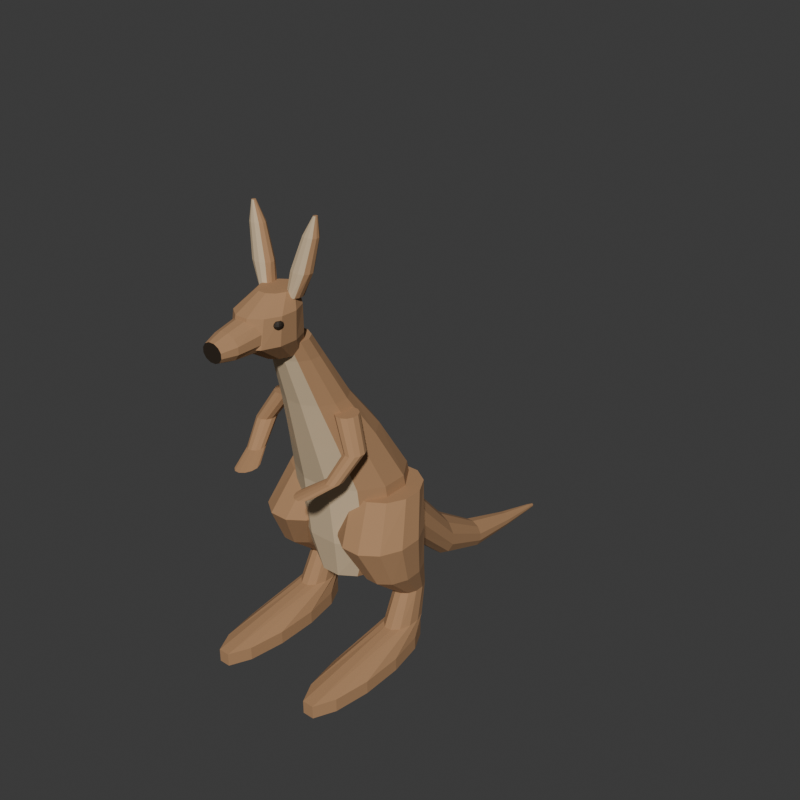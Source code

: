 # Source: source.blend  (saved by Blender 4.3.34; exported with 4.5.12 LTS)
import bpy
from mathutils import Matrix  # noqa: F401  (used for matrix-valued properties, if any)

bpy.ops.wm.read_factory_settings(use_empty=True)
scene = bpy.context.scene
scene.name = 'Scene'

# ---- collections
col_collection = bpy.data.collections.new('Collection'); scene.collection.children.link(col_collection)

# ---- materials (node trees are filled in below, after node groups)
mat_body_mutedrustbrown = bpy.data.materials.new('Body_MutedRustBrown')
mat_body_mutedrustbrown.diffuse_color = (0.42, 0.235, 0.115, 1.0)
mat_bellyinnerears_warmsand = bpy.data.materials.new('BellyInnerEars_WarmSand')
mat_bellyinnerears_warmsand.diffuse_color = (0.64, 0.49, 0.31, 1.0)
mat_eyesnose_deepbrown = bpy.data.materials.new('EyesNose_DeepBrown')
mat_eyesnose_deepbrown.diffuse_color = (0.026, 0.017, 0.009, 1.0)

# ---- material node trees
mat_body_mutedrustbrown.use_nodes = True; mat_body_mutedrustbrown.node_tree.nodes.clear()
_N = mat_body_mutedrustbrown.node_tree.nodes; _L = mat_body_mutedrustbrown.node_tree.links
n0 = _N.new('ShaderNodeBsdfPrincipled'); n0.name = 'Principled BSDF'; n0.location = (10, 300)
n0.inputs[0].default_value = (0.42, 0.235, 0.115, 1.0)
n0.inputs[2].default_value = 0.89
n1 = _N.new('ShaderNodeOutputMaterial'); n1.name = 'Material Output'; n1.location = (300, 300)
_L.new(n0.outputs[0], n1.inputs[0])
n1.is_active_output = True
mat_bellyinnerears_warmsand.use_nodes = True; mat_bellyinnerears_warmsand.node_tree.nodes.clear()
_N = mat_bellyinnerears_warmsand.node_tree.nodes; _L = mat_bellyinnerears_warmsand.node_tree.links
n0 = _N.new('ShaderNodeBsdfPrincipled'); n0.name = 'Principled BSDF'; n0.location = (10, 300)
n0.inputs[0].default_value = (0.64, 0.49, 0.31, 1.0)
n0.inputs[2].default_value = 0.91
n1 = _N.new('ShaderNodeOutputMaterial'); n1.name = 'Material Output'; n1.location = (300, 300)
_L.new(n0.outputs[0], n1.inputs[0])
n1.is_active_output = True
mat_eyesnose_deepbrown.use_nodes = True; mat_eyesnose_deepbrown.node_tree.nodes.clear()
_N = mat_eyesnose_deepbrown.node_tree.nodes; _L = mat_eyesnose_deepbrown.node_tree.links
n0 = _N.new('ShaderNodeBsdfPrincipled'); n0.name = 'Principled BSDF'; n0.location = (10, 300)
n0.inputs[0].default_value = (0.026, 0.017, 0.009, 1.0)
n0.inputs[2].default_value = 0.66
n1 = _N.new('ShaderNodeOutputMaterial'); n1.name = 'Material Output'; n1.location = (300, 300)
_L.new(n0.outputs[0], n1.inputs[0])
n1.is_active_output = True

# ---- world
world_world = bpy.data.worlds.new('World'); scene.world = world_world
world_world.use_nodes = True; world_world.node_tree.nodes.clear()
_N = world_world.node_tree.nodes; _L = world_world.node_tree.links
n0 = _N.new('ShaderNodeOutputWorld'); n0.name = 'World Output'; n0.location = (300, 300)
n1 = _N.new('ShaderNodeBackground'); n1.name = 'Background'; n1.location = (10, 300)
n1.inputs[0].default_value = (0.05088, 0.05088, 0.05088, 1.0)
_L.new(n1.outputs[0], n0.inputs[0])
n0.is_active_output = True
world_world.color = (0.05088, 0.05088, 0.05088)
world_world.sun_shadow_jitter_overblur = 0.0

# ---- meshes
me_wholeascendingtorsoandlongneckmesh = bpy.data.meshes.new('WholeAscendingTorsoAndLongNeckMesh')
me_wholeascendingtorsoandlongneckmesh.from_pydata([(0.15, -0.2394, 0.36), (0.1098, -0.1606, 0.36), (0.04019, -0.115, 0.36), (-0.04019, -0.115, 0.36), (-0.1098, -0.1606, 0.36), (-0.15, -0.2394, 0.36), (-0.15, -0.3306, 0.36), (-0.1098, -0.4094, 0.36), (-0.04019, -0.455, 0.36), (0.04019, -0.455, 0.36), (0.1098, -0.4094, 0.36), (0.15, -0.3306, 0.36), (0.24, -0.2034, 0.55), (0.1757, -0.09663, 0.55), (0.06431, -0.035, 0.55), (-0.06431, -0.035, 0.55), (-0.1757, -0.09663, 0.55), (-0.24, -0.2034, 0.55), (-0.24, -0.3266, 0.55), (-0.1757, -0.4334, 0.55), (-0.06431, -0.495, 0.55), (0.06431, -0.495, 0.55), (0.1757, -0.4334, 0.55), (0.24, -0.3266, 0.55), (0.235, -0.2587, 0.83), (0.172, -0.1613, 0.83), (0.06297, -0.105, 0.83), (-0.06297, -0.105, 0.83), (-0.172, -0.1613, 0.83), (-0.235, -0.2587, 0.83), (-0.235, -0.3713, 0.83), (-0.172, -0.4687, 0.83), (-0.06297, -0.525, 0.83), (0.06297, -0.525, 0.83), (0.172, -0.4687, 0.83), (0.235, -0.3713, 0.83), (0.18, -0.3644, 1.05), (0.1318, -0.2856, 1.05), (0.04823, -0.24, 1.05), (-0.04823, -0.24, 1.05), (-0.1318, -0.2856, 1.05), (-0.18, -0.3644, 1.05), (-0.18, -0.4556, 1.05), (-0.1318, -0.5344, 1.05), (-0.04823, -0.58, 1.05), (0.04823, -0.58, 1.05), (0.1318, -0.5344, 1.05), (0.18, -0.4556, 1.05), (0.135, -0.4728, 1.23), (0.09883, -0.4172, 1.23), (0.03617, -0.385, 1.23), (-0.03617, -0.385, 1.23), (-0.09883, -0.4172, 1.23), (-0.135, -0.4728, 1.23), (-0.135, -0.5372, 1.23), (-0.09883, -0.5928, 1.23), (-0.03617, -0.625, 1.23), (0.03617, -0.625, 1.23), (0.09883, -0.5928, 1.23), (0.135, -0.5372, 1.23), (0.095, -0.5709, 1.43), (0.06954, -0.5291, 1.43), (0.02546, -0.505, 1.43), (-0.02546, -0.505, 1.43), (-0.06954, -0.5291, 1.43), (-0.095, -0.5709, 1.43), (-0.095, -0.6191, 1.43), (-0.06954, -0.6609, 1.43), (-0.02546, -0.685, 1.43), (0.02546, -0.685, 1.43), (0.06954, -0.6609, 1.43), (0.095, -0.6191, 1.43), (0.085, -0.6136, 1.51), (0.06222, -0.5764, 1.51), (0.02278, -0.555, 1.51), (-0.02278, -0.555, 1.51), (-0.06222, -0.5764, 1.51), (-0.085, -0.6136, 1.51), (-0.085, -0.6564, 1.51), (-0.06222, -0.6936, 1.51), (-0.02278, -0.715, 1.51), (0.02278, -0.715, 1.51), (0.06222, -0.6936, 1.51), (0.085, -0.6564, 1.51), (-1.966e-17, -0.285, 0.36), (-9.252e-18, -0.635, 1.51)], [], [(0, 1, 13), (0, 13, 12), (1, 2, 14), (1, 14, 13), (2, 3, 15), (2, 15, 14), (3, 4, 16), (3, 16, 15), (4, 5, 17), (4, 17, 16), (5, 6, 18), (5, 18, 17), (6, 7, 19), (6, 19, 18), (7, 8, 20), (7, 20, 19), (8, 9, 21), (8, 21, 20), (9, 10, 22), (9, 22, 21), (10, 11, 23), (10, 23, 22), (11, 0, 12), (11, 12, 23), (12, 13, 25), (12, 25, 24), (13, 14, 26), (13, 26, 25), (14, 15, 27), (14, 27, 26), (15, 16, 28), (15, 28, 27), (16, 17, 29), (16, 29, 28), (17, 18, 30), (17, 30, 29), (18, 19, 31), (18, 31, 30), (19, 20, 32), (19, 32, 31), (20, 21, 33), (20, 33, 32), (21, 22, 34), (21, 34, 33), (22, 23, 35), (22, 35, 34), (23, 12, 24), (23, 24, 35), (24, 25, 37), (24, 37, 36), (25, 26, 38), (25, 38, 37), (26, 27, 39), (26, 39, 38), (27, 28, 40), (27, 40, 39), (28, 29, 41), (28, 41, 40), (29, 30, 42), (29, 42, 41), (30, 31, 43), (30, 43, 42), (31, 32, 44), (31, 44, 43), (32, 33, 45), (32, 45, 44), (33, 34, 46), (33, 46, 45), (34, 35, 47), (34, 47, 46), (35, 24, 36), (35, 36, 47), (36, 37, 49), (36, 49, 48), (37, 38, 50), (37, 50, 49), (38, 39, 51), (38, 51, 50), (39, 40, 52), (39, 52, 51), (40, 41, 53), (40, 53, 52), (41, 42, 54), (41, 54, 53), (42, 43, 55), (42, 55, 54), (43, 44, 56), (43, 56, 55), (44, 45, 57), (44, 57, 56), (45, 46, 58), (45, 58, 57), (46, 47, 59), (46, 59, 58), (47, 36, 48), (47, 48, 59), (48, 49, 61), (48, 61, 60), (49, 50, 62), (49, 62, 61), (50, 51, 63), (50, 63, 62), (51, 52, 64), (51, 64, 63), (52, 53, 65), (52, 65, 64), (53, 54, 66), (53, 66, 65), (54, 55, 67), (54, 67, 66), (55, 56, 68), (55, 68, 67), (56, 57, 69), (56, 69, 68), (57, 58, 70), (57, 70, 69), (58, 59, 71), (58, 71, 70), (59, 48, 60), (59, 60, 71), (60, 61, 73), (60, 73, 72), (61, 62, 74), (61, 74, 73), (62, 63, 75), (62, 75, 74), (63, 64, 76), (63, 76, 75), (64, 65, 77), (64, 77, 76), (65, 66, 78), (65, 78, 77), (66, 67, 79), (66, 79, 78), (67, 68, 80), (67, 80, 79), (68, 69, 81), (68, 81, 80), (69, 70, 82), (69, 82, 81), (70, 71, 83), (70, 83, 82), (71, 60, 72), (71, 72, 83), (84, 1, 0), (84, 2, 1), (84, 3, 2), (84, 4, 3), (84, 5, 4), (84, 6, 5), (84, 7, 6), (84, 8, 7), (84, 9, 8), (84, 10, 9), (84, 11, 10), (84, 0, 11), (85, 72, 73), (85, 73, 74), (85, 74, 75), (85, 75, 76), (85, 76, 77), (85, 77, 78), (85, 78, 79), (85, 79, 80), (85, 80, 81), (85, 81, 82), (85, 82, 83), (85, 83, 72)])
me_wholeascendingtorsoandlongneckmesh.polygons.foreach_set('material_index', [0, 0, 0, 0, 0, 0, 0, 0, 0, 0, 0, 0, 0, 0, 1, 1, 1, 1, 1, 1, 0, 0, 0, 0, 0, 0, 0, 0, 0, 0, 0, 0, 0, 0, 0, 0, 0, 0, 1, 1, 1, 1, 1, 1, 0, 0, 0, 0, 0, 0, 0, 0, 0, 0, 0, 0, 0, 0, 0, 0, 0, 0, 1, 1, 1, 1, 1, 1, 0, 0, 0, 0, 0, 0, 0, 0, 0, 0, 0, 0, 0, 0, 0, 0, 0, 0, 1, 1, 1, 1, 1, 1, 0, 0, 0, 0, 0, 0, 0, 0, 0, 0, 0, 0, 0, 0, 0, 0, 0, 0, 1, 1, 1, 1, 1, 1, 0, 0, 0, 0, 0, 0, 0, 0, 0, 0, 0, 0, 0, 0, 0, 0, 0, 0, 1, 1, 1, 1, 1, 1, 0, 0, 0, 0, 0, 0, 0, 0, 0, 0, 0, 0, 0, 0, 0, 0, 0, 0, 0, 0, 0, 0, 0, 0, 0, 0, 0, 0])
me_wholeascendingtorsoandlongneckmesh.materials.append(mat_body_mutedrustbrown)
me_wholeascendingtorsoandlongneckmesh.materials.append(mat_bellyinnerears_warmsand)
me_wholeascendingtorsoandlongneckmesh.materials.append(mat_eyesnose_deepbrown)
me_wholeascendingtorsoandlongneckmesh.update()
me_wholelongtaperedgroundrestingtailmesh = bpy.data.meshes.new('WholeLongTaperedGroundRestingTailMesh')
me_wholelongtaperedgroundrestingtailmesh.from_pydata([(0.14, -0.155, 0.7246), (0.1025, -0.155, 0.8104), (0.03751, -0.155, 0.86), (-0.03751, -0.155, 0.86), (-0.1025, -0.155, 0.8104), (-0.14, -0.155, 0.7246), (-0.14, -0.155, 0.6254), (-0.1025, -0.155, 0.5396), (-0.03751, -0.155, 0.49), (0.03751, -0.155, 0.49), (0.1025, -0.155, 0.5396), (0.14, -0.155, 0.6254), (0.13, 0.025, 0.4712), (0.09517, 0.025, 0.5338), (0.03483, 0.025, 0.57), (-0.03483, 0.025, 0.57), (-0.09517, 0.025, 0.5338), (-0.13, 0.025, 0.4712), (-0.13, 0.025, 0.3988), (-0.09517, 0.025, 0.3362), (-0.03483, 0.025, 0.3), (0.03483, 0.025, 0.3), (0.09517, 0.025, 0.3362), (0.13, 0.025, 0.3988), (0.11, 0.255, 0.2295), (0.08321, 0.255, 0.2805), (0.03679, 0.255, 0.31), (-0.01679, 0.255, 0.31), (-0.06321, 0.255, 0.2805), (-0.09, 0.255, 0.2295), (-0.09, 0.255, 0.1705), (-0.06321, 0.255, 0.1195), (-0.01679, 0.255, 0.09), (0.03679, 0.255, 0.09), (0.08321, 0.255, 0.1195), (0.11, 0.255, 0.1705), (0.09, 0.505, 0.09193), (0.07258, 0.505, 0.1256), (0.04242, 0.505, 0.145), (0.007583, 0.505, 0.145), (-0.02258, 0.505, 0.1256), (-0.04, 0.505, 0.09193), (-0.04, 0.505, 0.05307), (-0.02258, 0.505, 0.01943), (0.007583, 0.505, 2.5e-17), (0.04242, 0.505, 0.0), (0.07258, 0.505, 0.01943), (0.09, 0.505, 0.05307), (0.086, 0.755, 0.04755), (0.07635, 0.755, 0.06495), (0.05965, 0.755, 0.075), (0.04035, 0.755, 0.075), (0.02365, 0.755, 0.06495), (0.014, 0.755, 0.04755), (0.014, 0.755, 0.02745), (0.02365, 0.755, 0.01005), (0.04035, 0.755, 1.695e-17), (0.05965, 0.755, 4.023e-18), (0.07635, 0.755, 0.01005), (0.086, 0.755, 0.02745), (0.077, 0.955, 0.01902), (0.07378, 0.955, 0.02598), (0.06822, 0.955, 0.03), (0.06178, 0.955, 0.03), (0.05622, 0.955, 0.02598), (0.053, 0.955, 0.01902), (0.053, 0.955, 0.01098), (0.05622, 0.955, 0.004019), (0.06178, 0.955, 1.178e-17), (0.06822, 0.955, 6.609e-18), (0.07378, 0.955, 0.004019), (0.077, 0.955, 0.01098), (0.074, 0.995, 0.01141), (0.07239, 0.995, 0.01559), (0.06961, 0.995, 0.018), (0.06639, 0.995, 0.018), (0.06361, 0.995, 0.01559), (0.062, 0.995, 0.01141), (0.062, 0.995, 0.006588), (0.06361, 0.995, 0.002412), (0.06639, 0.995, 1.04e-17), (0.06961, 0.995, 7.299e-18), (0.07239, 0.995, 0.002412), (0.074, 0.995, 0.006588), (-1.619e-17, -0.155, 0.675), (0.068, 0.995, 0.009)], [], [(13, 1, 0), (12, 13, 0), (14, 2, 1), (13, 14, 1), (15, 3, 2), (14, 15, 2), (16, 4, 3), (15, 16, 3), (17, 5, 4), (16, 17, 4), (18, 6, 5), (17, 18, 5), (19, 7, 6), (18, 19, 6), (20, 8, 7), (19, 20, 7), (21, 9, 8), (20, 21, 8), (22, 10, 9), (21, 22, 9), (23, 11, 10), (22, 23, 10), (12, 0, 11), (23, 12, 11), (25, 13, 12), (24, 25, 12), (26, 14, 13), (25, 26, 13), (27, 15, 14), (26, 27, 14), (28, 16, 15), (27, 28, 15), (29, 17, 16), (28, 29, 16), (30, 18, 17), (29, 30, 17), (31, 19, 18), (30, 31, 18), (32, 20, 19), (31, 32, 19), (33, 21, 20), (32, 33, 20), (34, 22, 21), (33, 34, 21), (35, 23, 22), (34, 35, 22), (24, 12, 23), (35, 24, 23), (37, 25, 24), (36, 37, 24), (38, 26, 25), (37, 38, 25), (39, 27, 26), (38, 39, 26), (40, 28, 27), (39, 40, 27), (41, 29, 28), (40, 41, 28), (42, 30, 29), (41, 42, 29), (43, 31, 30), (42, 43, 30), (44, 32, 31), (43, 44, 31), (45, 33, 32), (44, 45, 32), (46, 34, 33), (45, 46, 33), (47, 35, 34), (46, 47, 34), (36, 24, 35), (47, 36, 35), (49, 37, 36), (48, 49, 36), (50, 38, 37), (49, 50, 37), (51, 39, 38), (50, 51, 38), (52, 40, 39), (51, 52, 39), (53, 41, 40), (52, 53, 40), (54, 42, 41), (53, 54, 41), (55, 43, 42), (54, 55, 42), (56, 44, 43), (55, 56, 43), (57, 45, 44), (56, 57, 44), (58, 46, 45), (57, 58, 45), (59, 47, 46), (58, 59, 46), (48, 36, 47), (59, 48, 47), (61, 49, 48), (60, 61, 48), (62, 50, 49), (61, 62, 49), (63, 51, 50), (62, 63, 50), (64, 52, 51), (63, 64, 51), (65, 53, 52), (64, 65, 52), (66, 54, 53), (65, 66, 53), (67, 55, 54), (66, 67, 54), (68, 56, 55), (67, 68, 55), (69, 57, 56), (68, 69, 56), (70, 58, 57), (69, 70, 57), (71, 59, 58), (70, 71, 58), (60, 48, 59), (71, 60, 59), (73, 61, 60), (72, 73, 60), (74, 62, 61), (73, 74, 61), (75, 63, 62), (74, 75, 62), (76, 64, 63), (75, 76, 63), (77, 65, 64), (76, 77, 64), (78, 66, 65), (77, 78, 65), (79, 67, 66), (78, 79, 66), (80, 68, 67), (79, 80, 67), (81, 69, 68), (80, 81, 68), (82, 70, 69), (81, 82, 69), (83, 71, 70), (82, 83, 70), (72, 60, 71), (83, 72, 71), (0, 1, 84), (1, 2, 84), (2, 3, 84), (3, 4, 84), (4, 5, 84), (5, 6, 84), (6, 7, 84), (7, 8, 84), (8, 9, 84), (9, 10, 84), (10, 11, 84), (11, 0, 84), (73, 72, 85), (74, 73, 85), (75, 74, 85), (76, 75, 85), (77, 76, 85), (78, 77, 85), (79, 78, 85), (80, 79, 85), (81, 80, 85), (82, 81, 85), (83, 82, 85), (72, 83, 85)])
me_wholelongtaperedgroundrestingtailmesh.materials.append(mat_body_mutedrustbrown)
me_wholelongtaperedgroundrestingtailmesh.materials.append(mat_bellyinnerears_warmsand)
me_wholelongtaperedgroundrestingtailmesh.materials.append(mat_eyesnose_deepbrown)
me_wholelongtaperedgroundrestingtailmesh.update()
me_leftwholelongfoothockandstronghindlegmesh = bpy.data.meshes.new('LeftWholeLongFootHockAndStrongHindLegMesh')
me_leftwholelongfoothockandstronghindlegmesh.from_pydata([(-0.15, -0.4339, 8.333e-18), (-0.1755, -0.2761, 8.333e-18), (-0.2195, -0.185, 8.333e-18), (-0.2705, -0.185, 8.333e-18), (-0.3145, -0.2761, 8.333e-18), (-0.34, -0.4339, 8.333e-18), (-0.34, -0.6161, 8.333e-18), (-0.3145, -0.7739, 8.333e-18), (-0.2705, -0.865, 8.333e-18), (-0.2195, -0.865, 8.333e-18), (-0.1755, -0.7739, 8.333e-18), (-0.15, -0.6161, 8.333e-18), (-0.15, -0.4339, 0.06), (-0.1755, -0.2761, 0.06), (-0.2195, -0.185, 0.06), (-0.2705, -0.185, 0.06), (-0.3145, -0.2761, 0.06), (-0.34, -0.4339, 0.06), (-0.34, -0.6161, 0.06), (-0.3145, -0.7739, 0.06), (-0.2705, -0.865, 0.06), (-0.2195, -0.865, 0.06), (-0.1755, -0.7739, 0.06), (-0.15, -0.6161, 0.06), (-0.184, -0.2482, 0.135), (-0.2003, -0.2018, 0.135), (-0.2287, -0.175, 0.135), (-0.2613, -0.175, 0.135), (-0.2897, -0.2018, 0.135), (-0.306, -0.2482, 0.135), (-0.306, -0.3018, 0.135), (-0.2897, -0.3482, 0.135), (-0.2613, -0.375, 0.135), (-0.2287, -0.375, 0.135), (-0.2003, -0.3482, 0.135), (-0.184, -0.3018, 0.135), (-0.185, -0.2049, 0.28), (-0.1997, -0.1701, 0.28), (-0.2253, -0.15, 0.28), (-0.2547, -0.15, 0.28), (-0.2803, -0.1701, 0.28), (-0.295, -0.2049, 0.28), (-0.295, -0.2451, 0.28), (-0.2803, -0.2799, 0.28), (-0.2547, -0.3, 0.28), (-0.2253, -0.3, 0.28), (-0.1997, -0.2799, 0.28), (-0.185, -0.2451, 0.28), (-0.13, -0.2825, 0.42), (-0.1581, -0.2175, 0.42), (-0.2069, -0.18, 0.42), (-0.2631, -0.18, 0.42), (-0.3119, -0.2175, 0.42), (-0.34, -0.2825, 0.42), (-0.34, -0.3575, 0.42), (-0.3119, -0.4225, 0.42), (-0.2631, -0.46, 0.42), (-0.2069, -0.46, 0.42), (-0.1581, -0.4225, 0.42), (-0.13, -0.3575, 0.42), (-0.045, -0.3091, 0.6), (-0.08653, -0.2209, 0.6), (-0.1585, -0.17, 0.6), (-0.2415, -0.17, 0.6), (-0.3135, -0.2209, 0.6), (-0.355, -0.3091, 0.6), (-0.355, -0.4109, 0.6), (-0.3135, -0.4991, 0.6), (-0.2415, -0.55, 0.6), (-0.1585, -0.55, 0.6), (-0.08653, -0.4991, 0.6), (-0.045, -0.4109, 0.6), (-0.015, -0.2421, 0.78), (-0.05385, -0.1679, 0.78), (-0.1211, -0.125, 0.78), (-0.1989, -0.125, 0.78), (-0.2661, -0.1679, 0.78), (-0.305, -0.2421, 0.78), (-0.305, -0.3279, 0.78), (-0.2661, -0.4021, 0.78), (-0.1989, -0.445, 0.78), (-0.1211, -0.445, 0.78), (-0.05385, -0.4021, 0.78), (-0.015, -0.3279, 0.78), (-0.245, -0.525, 8.333e-18), (-0.16, -0.285, 0.78)], [], [(0, 1, 13), (0, 13, 12), (1, 2, 14), (1, 14, 13), (2, 3, 15), (2, 15, 14), (3, 4, 16), (3, 16, 15), (4, 5, 17), (4, 17, 16), (5, 6, 18), (5, 18, 17), (6, 7, 19), (6, 19, 18), (7, 8, 20), (7, 20, 19), (8, 9, 21), (8, 21, 20), (9, 10, 22), (9, 22, 21), (10, 11, 23), (10, 23, 22), (11, 0, 12), (11, 12, 23), (12, 13, 25), (12, 25, 24), (13, 14, 26), (13, 26, 25), (14, 15, 27), (14, 27, 26), (15, 16, 28), (15, 28, 27), (16, 17, 29), (16, 29, 28), (17, 18, 30), (17, 30, 29), (18, 19, 31), (18, 31, 30), (19, 20, 32), (19, 32, 31), (20, 21, 33), (20, 33, 32), (21, 22, 34), (21, 34, 33), (22, 23, 35), (22, 35, 34), (23, 12, 24), (23, 24, 35), (24, 25, 37), (24, 37, 36), (25, 26, 38), (25, 38, 37), (26, 27, 39), (26, 39, 38), (27, 28, 40), (27, 40, 39), (28, 29, 41), (28, 41, 40), (29, 30, 42), (29, 42, 41), (30, 31, 43), (30, 43, 42), (31, 32, 44), (31, 44, 43), (32, 33, 45), (32, 45, 44), (33, 34, 46), (33, 46, 45), (34, 35, 47), (34, 47, 46), (35, 24, 36), (35, 36, 47), (36, 37, 49), (36, 49, 48), (37, 38, 50), (37, 50, 49), (38, 39, 51), (38, 51, 50), (39, 40, 52), (39, 52, 51), (40, 41, 53), (40, 53, 52), (41, 42, 54), (41, 54, 53), (42, 43, 55), (42, 55, 54), (43, 44, 56), (43, 56, 55), (44, 45, 57), (44, 57, 56), (45, 46, 58), (45, 58, 57), (46, 47, 59), (46, 59, 58), (47, 36, 48), (47, 48, 59), (48, 49, 61), (48, 61, 60), (49, 50, 62), (49, 62, 61), (50, 51, 63), (50, 63, 62), (51, 52, 64), (51, 64, 63), (52, 53, 65), (52, 65, 64), (53, 54, 66), (53, 66, 65), (54, 55, 67), (54, 67, 66), (55, 56, 68), (55, 68, 67), (56, 57, 69), (56, 69, 68), (57, 58, 70), (57, 70, 69), (58, 59, 71), (58, 71, 70), (59, 48, 60), (59, 60, 71), (60, 61, 73), (60, 73, 72), (61, 62, 74), (61, 74, 73), (62, 63, 75), (62, 75, 74), (63, 64, 76), (63, 76, 75), (64, 65, 77), (64, 77, 76), (65, 66, 78), (65, 78, 77), (66, 67, 79), (66, 79, 78), (67, 68, 80), (67, 80, 79), (68, 69, 81), (68, 81, 80), (69, 70, 82), (69, 82, 81), (70, 71, 83), (70, 83, 82), (71, 60, 72), (71, 72, 83), (84, 1, 0), (84, 2, 1), (84, 3, 2), (84, 4, 3), (84, 5, 4), (84, 6, 5), (84, 7, 6), (84, 8, 7), (84, 9, 8), (84, 10, 9), (84, 11, 10), (84, 0, 11), (85, 72, 73), (85, 73, 74), (85, 74, 75), (85, 75, 76), (85, 76, 77), (85, 77, 78), (85, 78, 79), (85, 79, 80), (85, 80, 81), (85, 81, 82), (85, 82, 83), (85, 83, 72)])
me_leftwholelongfoothockandstronghindlegmesh.materials.append(mat_body_mutedrustbrown)
me_leftwholelongfoothockandstronghindlegmesh.materials.append(mat_bellyinnerears_warmsand)
me_leftwholelongfoothockandstronghindlegmesh.materials.append(mat_eyesnose_deepbrown)
me_leftwholelongfoothockandstronghindlegmesh.update()
me_leftwholeraisedshortforearmmesh = bpy.data.meshes.new('LeftWholeRaisedShortForearmMesh')
me_leftwholeraisedshortforearmmesh.from_pydata([(-0.115, -0.4916, 1.19), (-0.1271, -0.4684, 1.19), (-0.1479, -0.455, 1.19), (-0.1721, -0.455, 1.19), (-0.1929, -0.4684, 1.19), (-0.205, -0.4916, 1.19), (-0.205, -0.5184, 1.19), (-0.1929, -0.5416, 1.19), (-0.1721, -0.555, 1.19), (-0.1479, -0.555, 1.19), (-0.1271, -0.5416, 1.19), (-0.115, -0.5184, 1.19), (-0.197, -0.5329, 1.065), (-0.2072, -0.5121, 1.065), (-0.2248, -0.5, 1.065), (-0.2452, -0.5, 1.065), (-0.2628, -0.5121, 1.065), (-0.273, -0.5329, 1.065), (-0.273, -0.5571, 1.065), (-0.2628, -0.5779, 1.065), (-0.2452, -0.59, 1.065), (-0.2248, -0.59, 1.065), (-0.2072, -0.5779, 1.065), (-0.197, -0.5571, 1.065), (-0.177, -0.6243, 0.97), (-0.1858, -0.6057, 0.97), (-0.2012, -0.595, 0.97), (-0.2188, -0.595, 0.97), (-0.2342, -0.6057, 0.97), (-0.243, -0.6243, 0.97), (-0.243, -0.6457, 0.97), (-0.2342, -0.6643, 0.97), (-0.2188, -0.675, 0.97), (-0.2012, -0.675, 0.97), (-0.1858, -0.6643, 0.97), (-0.177, -0.6457, 0.97), (-0.12, -0.7203, 0.94), (-0.1307, -0.6947, 0.94), (-0.1493, -0.68, 0.94), (-0.1707, -0.68, 0.94), (-0.1893, -0.6947, 0.94), (-0.2, -0.7203, 0.94), (-0.2, -0.7497, 0.94), (-0.1893, -0.7753, 0.94), (-0.1707, -0.79, 0.94), (-0.1493, -0.79, 0.94), (-0.1307, -0.7753, 0.94), (-0.12, -0.7497, 0.94), (-0.16, -0.505, 1.19), (-0.16, -0.735, 0.94)], [], [(13, 1, 0), (12, 13, 0), (14, 2, 1), (13, 14, 1), (15, 3, 2), (14, 15, 2), (16, 4, 3), (15, 16, 3), (17, 5, 4), (16, 17, 4), (18, 6, 5), (17, 18, 5), (19, 7, 6), (18, 19, 6), (20, 8, 7), (19, 20, 7), (21, 9, 8), (20, 21, 8), (22, 10, 9), (21, 22, 9), (23, 11, 10), (22, 23, 10), (12, 0, 11), (23, 12, 11), (25, 13, 12), (24, 25, 12), (26, 14, 13), (25, 26, 13), (27, 15, 14), (26, 27, 14), (28, 16, 15), (27, 28, 15), (29, 17, 16), (28, 29, 16), (30, 18, 17), (29, 30, 17), (31, 19, 18), (30, 31, 18), (32, 20, 19), (31, 32, 19), (33, 21, 20), (32, 33, 20), (34, 22, 21), (33, 34, 21), (35, 23, 22), (34, 35, 22), (24, 12, 23), (35, 24, 23), (37, 25, 24), (36, 37, 24), (38, 26, 25), (37, 38, 25), (39, 27, 26), (38, 39, 26), (40, 28, 27), (39, 40, 27), (41, 29, 28), (40, 41, 28), (42, 30, 29), (41, 42, 29), (43, 31, 30), (42, 43, 30), (44, 32, 31), (43, 44, 31), (45, 33, 32), (44, 45, 32), (46, 34, 33), (45, 46, 33), (47, 35, 34), (46, 47, 34), (36, 24, 35), (47, 36, 35), (0, 1, 48), (1, 2, 48), (2, 3, 48), (3, 4, 48), (4, 5, 48), (5, 6, 48), (6, 7, 48), (7, 8, 48), (8, 9, 48), (9, 10, 48), (10, 11, 48), (11, 0, 48), (37, 36, 49), (38, 37, 49), (39, 38, 49), (40, 39, 49), (41, 40, 49), (42, 41, 49), (43, 42, 49), (44, 43, 49), (45, 44, 49), (46, 45, 49), (47, 46, 49), (36, 47, 49)])
me_leftwholeraisedshortforearmmesh.materials.append(mat_body_mutedrustbrown)
me_leftwholeraisedshortforearmmesh.materials.append(mat_bellyinnerears_warmsand)
me_leftwholeraisedshortforearmmesh.materials.append(mat_eyesnose_deepbrown)
me_leftwholeraisedshortforearmmesh.update()
me_rightwholelongfoothockandstronghindlegmesh = bpy.data.meshes.new('RightWholeLongFootHockAndStrongHindLegMesh')
me_rightwholelongfoothockandstronghindlegmesh.from_pydata([(0.34, -0.4339, 8.333e-18), (0.3145, -0.2761, 8.333e-18), (0.2705, -0.185, 8.333e-18), (0.2195, -0.185, 8.333e-18), (0.1755, -0.2761, 8.333e-18), (0.15, -0.4339, 8.333e-18), (0.15, -0.6161, 8.333e-18), (0.1755, -0.7739, 8.333e-18), (0.2195, -0.865, 8.333e-18), (0.2705, -0.865, 8.333e-18), (0.3145, -0.7739, 8.333e-18), (0.34, -0.6161, 8.333e-18), (0.34, -0.4339, 0.06), (0.3145, -0.2761, 0.06), (0.2705, -0.185, 0.06), (0.2195, -0.185, 0.06), (0.1755, -0.2761, 0.06), (0.15, -0.4339, 0.06), (0.15, -0.6161, 0.06), (0.1755, -0.7739, 0.06), (0.2195, -0.865, 0.06), (0.2705, -0.865, 0.06), (0.3145, -0.7739, 0.06), (0.34, -0.6161, 0.06), (0.306, -0.2482, 0.135), (0.2897, -0.2018, 0.135), (0.2613, -0.175, 0.135), (0.2287, -0.175, 0.135), (0.2003, -0.2018, 0.135), (0.184, -0.2482, 0.135), (0.184, -0.3018, 0.135), (0.2003, -0.3482, 0.135), (0.2287, -0.375, 0.135), (0.2613, -0.375, 0.135), (0.2897, -0.3482, 0.135), (0.306, -0.3018, 0.135), (0.295, -0.2049, 0.28), (0.2803, -0.1701, 0.28), (0.2547, -0.15, 0.28), (0.2253, -0.15, 0.28), (0.1997, -0.1701, 0.28), (0.185, -0.2049, 0.28), (0.185, -0.2451, 0.28), (0.1997, -0.2799, 0.28), (0.2253, -0.3, 0.28), (0.2547, -0.3, 0.28), (0.2803, -0.2799, 0.28), (0.295, -0.2451, 0.28), (0.34, -0.2825, 0.42), (0.3119, -0.2175, 0.42), (0.2631, -0.18, 0.42), (0.2069, -0.18, 0.42), (0.1581, -0.2175, 0.42), (0.13, -0.2825, 0.42), (0.13, -0.3575, 0.42), (0.1581, -0.4225, 0.42), (0.2069, -0.46, 0.42), (0.2631, -0.46, 0.42), (0.3119, -0.4225, 0.42), (0.34, -0.3575, 0.42), (0.355, -0.3091, 0.6), (0.3135, -0.2209, 0.6), (0.2415, -0.17, 0.6), (0.1585, -0.17, 0.6), (0.08653, -0.2209, 0.6), (0.045, -0.3091, 0.6), (0.045, -0.4109, 0.6), (0.08653, -0.4991, 0.6), (0.1585, -0.55, 0.6), (0.2415, -0.55, 0.6), (0.3135, -0.4991, 0.6), (0.355, -0.4109, 0.6), (0.305, -0.2421, 0.78), (0.2661, -0.1679, 0.78), (0.1989, -0.125, 0.78), (0.1211, -0.125, 0.78), (0.05385, -0.1679, 0.78), (0.015, -0.2421, 0.78), (0.015, -0.3279, 0.78), (0.05385, -0.4021, 0.78), (0.1211, -0.445, 0.78), (0.1989, -0.445, 0.78), (0.2661, -0.4021, 0.78), (0.305, -0.3279, 0.78), (0.245, -0.525, 8.333e-18), (0.16, -0.285, 0.78)], [], [(0, 1, 13), (0, 13, 12), (1, 2, 14), (1, 14, 13), (2, 3, 15), (2, 15, 14), (3, 4, 16), (3, 16, 15), (4, 5, 17), (4, 17, 16), (5, 6, 18), (5, 18, 17), (6, 7, 19), (6, 19, 18), (7, 8, 20), (7, 20, 19), (8, 9, 21), (8, 21, 20), (9, 10, 22), (9, 22, 21), (10, 11, 23), (10, 23, 22), (11, 0, 12), (11, 12, 23), (12, 13, 25), (12, 25, 24), (13, 14, 26), (13, 26, 25), (14, 15, 27), (14, 27, 26), (15, 16, 28), (15, 28, 27), (16, 17, 29), (16, 29, 28), (17, 18, 30), (17, 30, 29), (18, 19, 31), (18, 31, 30), (19, 20, 32), (19, 32, 31), (20, 21, 33), (20, 33, 32), (21, 22, 34), (21, 34, 33), (22, 23, 35), (22, 35, 34), (23, 12, 24), (23, 24, 35), (24, 25, 37), (24, 37, 36), (25, 26, 38), (25, 38, 37), (26, 27, 39), (26, 39, 38), (27, 28, 40), (27, 40, 39), (28, 29, 41), (28, 41, 40), (29, 30, 42), (29, 42, 41), (30, 31, 43), (30, 43, 42), (31, 32, 44), (31, 44, 43), (32, 33, 45), (32, 45, 44), (33, 34, 46), (33, 46, 45), (34, 35, 47), (34, 47, 46), (35, 24, 36), (35, 36, 47), (36, 37, 49), (36, 49, 48), (37, 38, 50), (37, 50, 49), (38, 39, 51), (38, 51, 50), (39, 40, 52), (39, 52, 51), (40, 41, 53), (40, 53, 52), (41, 42, 54), (41, 54, 53), (42, 43, 55), (42, 55, 54), (43, 44, 56), (43, 56, 55), (44, 45, 57), (44, 57, 56), (45, 46, 58), (45, 58, 57), (46, 47, 59), (46, 59, 58), (47, 36, 48), (47, 48, 59), (48, 49, 61), (48, 61, 60), (49, 50, 62), (49, 62, 61), (50, 51, 63), (50, 63, 62), (51, 52, 64), (51, 64, 63), (52, 53, 65), (52, 65, 64), (53, 54, 66), (53, 66, 65), (54, 55, 67), (54, 67, 66), (55, 56, 68), (55, 68, 67), (56, 57, 69), (56, 69, 68), (57, 58, 70), (57, 70, 69), (58, 59, 71), (58, 71, 70), (59, 48, 60), (59, 60, 71), (60, 61, 73), (60, 73, 72), (61, 62, 74), (61, 74, 73), (62, 63, 75), (62, 75, 74), (63, 64, 76), (63, 76, 75), (64, 65, 77), (64, 77, 76), (65, 66, 78), (65, 78, 77), (66, 67, 79), (66, 79, 78), (67, 68, 80), (67, 80, 79), (68, 69, 81), (68, 81, 80), (69, 70, 82), (69, 82, 81), (70, 71, 83), (70, 83, 82), (71, 60, 72), (71, 72, 83), (84, 1, 0), (84, 2, 1), (84, 3, 2), (84, 4, 3), (84, 5, 4), (84, 6, 5), (84, 7, 6), (84, 8, 7), (84, 9, 8), (84, 10, 9), (84, 11, 10), (84, 0, 11), (85, 72, 73), (85, 73, 74), (85, 74, 75), (85, 75, 76), (85, 76, 77), (85, 77, 78), (85, 78, 79), (85, 79, 80), (85, 80, 81), (85, 81, 82), (85, 82, 83), (85, 83, 72)])
me_rightwholelongfoothockandstronghindlegmesh.materials.append(mat_body_mutedrustbrown)
me_rightwholelongfoothockandstronghindlegmesh.materials.append(mat_bellyinnerears_warmsand)
me_rightwholelongfoothockandstronghindlegmesh.materials.append(mat_eyesnose_deepbrown)
me_rightwholelongfoothockandstronghindlegmesh.update()
me_rightwholeraisedshortforearmmesh = bpy.data.meshes.new('RightWholeRaisedShortForearmMesh')
me_rightwholeraisedshortforearmmesh.from_pydata([(0.205, -0.4916, 1.19), (0.1929, -0.4684, 1.19), (0.1721, -0.455, 1.19), (0.1479, -0.455, 1.19), (0.1271, -0.4684, 1.19), (0.115, -0.4916, 1.19), (0.115, -0.5184, 1.19), (0.1271, -0.5416, 1.19), (0.1479, -0.555, 1.19), (0.1721, -0.555, 1.19), (0.1929, -0.5416, 1.19), (0.205, -0.5184, 1.19), (0.273, -0.5329, 1.065), (0.2628, -0.5121, 1.065), (0.2452, -0.5, 1.065), (0.2248, -0.5, 1.065), (0.2072, -0.5121, 1.065), (0.197, -0.5329, 1.065), (0.197, -0.5571, 1.065), (0.2072, -0.5779, 1.065), (0.2248, -0.59, 1.065), (0.2452, -0.59, 1.065), (0.2628, -0.5779, 1.065), (0.273, -0.5571, 1.065), (0.243, -0.6243, 0.97), (0.2342, -0.6057, 0.97), (0.2188, -0.595, 0.97), (0.2012, -0.595, 0.97), (0.1858, -0.6057, 0.97), (0.177, -0.6243, 0.97), (0.177, -0.6457, 0.97), (0.1858, -0.6643, 0.97), (0.2012, -0.675, 0.97), (0.2188, -0.675, 0.97), (0.2342, -0.6643, 0.97), (0.243, -0.6457, 0.97), (0.2, -0.7203, 0.94), (0.1893, -0.6947, 0.94), (0.1707, -0.68, 0.94), (0.1493, -0.68, 0.94), (0.1307, -0.6947, 0.94), (0.12, -0.7203, 0.94), (0.12, -0.7497, 0.94), (0.1307, -0.7753, 0.94), (0.1493, -0.79, 0.94), (0.1707, -0.79, 0.94), (0.1893, -0.7753, 0.94), (0.2, -0.7497, 0.94), (0.16, -0.505, 1.19), (0.16, -0.735, 0.94)], [], [(13, 1, 0), (12, 13, 0), (14, 2, 1), (13, 14, 1), (15, 3, 2), (14, 15, 2), (16, 4, 3), (15, 16, 3), (17, 5, 4), (16, 17, 4), (18, 6, 5), (17, 18, 5), (19, 7, 6), (18, 19, 6), (20, 8, 7), (19, 20, 7), (21, 9, 8), (20, 21, 8), (22, 10, 9), (21, 22, 9), (23, 11, 10), (22, 23, 10), (12, 0, 11), (23, 12, 11), (25, 13, 12), (24, 25, 12), (26, 14, 13), (25, 26, 13), (27, 15, 14), (26, 27, 14), (28, 16, 15), (27, 28, 15), (29, 17, 16), (28, 29, 16), (30, 18, 17), (29, 30, 17), (31, 19, 18), (30, 31, 18), (32, 20, 19), (31, 32, 19), (33, 21, 20), (32, 33, 20), (34, 22, 21), (33, 34, 21), (35, 23, 22), (34, 35, 22), (24, 12, 23), (35, 24, 23), (37, 25, 24), (36, 37, 24), (38, 26, 25), (37, 38, 25), (39, 27, 26), (38, 39, 26), (40, 28, 27), (39, 40, 27), (41, 29, 28), (40, 41, 28), (42, 30, 29), (41, 42, 29), (43, 31, 30), (42, 43, 30), (44, 32, 31), (43, 44, 31), (45, 33, 32), (44, 45, 32), (46, 34, 33), (45, 46, 33), (47, 35, 34), (46, 47, 34), (36, 24, 35), (47, 36, 35), (0, 1, 48), (1, 2, 48), (2, 3, 48), (3, 4, 48), (4, 5, 48), (5, 6, 48), (6, 7, 48), (7, 8, 48), (8, 9, 48), (9, 10, 48), (10, 11, 48), (11, 0, 48), (37, 36, 49), (38, 37, 49), (39, 38, 49), (40, 39, 49), (41, 40, 49), (42, 41, 49), (43, 42, 49), (44, 43, 49), (45, 44, 49), (46, 45, 49), (47, 46, 49), (36, 47, 49)])
me_rightwholeraisedshortforearmmesh.materials.append(mat_body_mutedrustbrown)
me_rightwholeraisedshortforearmmesh.materials.append(mat_bellyinnerears_warmsand)
me_rightwholeraisedshortforearmmesh.materials.append(mat_eyesnose_deepbrown)
me_rightwholeraisedshortforearmmesh.update()
me_wholeelongatedsmallheadmesh = bpy.data.meshes.new('WholeElongatedSmallHeadMesh')
me_wholeelongatedsmallheadmesh.from_pydata([(0.065, -0.6409, 1.46), (0.04758, -0.5991, 1.46), (0.01742, -0.575, 1.46), (-0.01742, -0.575, 1.46), (-0.04758, -0.5991, 1.46), (-0.065, -0.6409, 1.46), (-0.065, -0.6891, 1.46), (-0.04758, -0.7309, 1.46), (-0.01742, -0.755, 1.46), (0.01742, -0.755, 1.46), (0.04758, -0.7309, 1.46), (0.065, -0.6891, 1.46), (0.105, -0.6961, 1.54), (0.07687, -0.6289, 1.54), (0.02813, -0.59, 1.54), (-0.02813, -0.59, 1.54), (-0.07687, -0.6289, 1.54), (-0.105, -0.6961, 1.54), (-0.105, -0.7739, 1.54), (-0.07687, -0.8411, 1.54), (-0.02813, -0.88, 1.54), (0.02813, -0.88, 1.54), (0.07687, -0.8411, 1.54), (0.105, -0.7739, 1.54), (0.105, -0.6902, 1.65), (0.07687, -0.6298, 1.65), (0.02813, -0.595, 1.65), (-0.02813, -0.595, 1.65), (-0.07687, -0.6298, 1.65), (-0.105, -0.6902, 1.65), (-0.105, -0.7598, 1.65), (-0.07687, -0.8202, 1.65), (-0.02813, -0.855, 1.65), (0.02813, -0.855, 1.65), (0.07687, -0.8202, 1.65), (0.105, -0.7598, 1.65), (0.065, -0.6549, 1.71), (0.04758, -0.6201, 1.71), (0.01742, -0.6, 1.71), (-0.01742, -0.6, 1.71), (-0.04758, -0.6201, 1.71), (-0.065, -0.6549, 1.71), (-0.065, -0.6951, 1.71), (-0.04758, -0.7299, 1.71), (-0.01742, -0.75, 1.71), (0.01742, -0.75, 1.71), (0.04758, -0.7299, 1.71), (0.065, -0.6951, 1.71), (-7.517e-18, -0.665, 1.46), (-7.517e-18, -0.675, 1.71)], [], [(0, 1, 13), (0, 13, 12), (1, 2, 14), (1, 14, 13), (2, 3, 15), (2, 15, 14), (3, 4, 16), (3, 16, 15), (4, 5, 17), (4, 17, 16), (5, 6, 18), (5, 18, 17), (6, 7, 19), (6, 19, 18), (7, 8, 20), (7, 20, 19), (8, 9, 21), (8, 21, 20), (9, 10, 22), (9, 22, 21), (10, 11, 23), (10, 23, 22), (11, 0, 12), (11, 12, 23), (12, 13, 25), (12, 25, 24), (13, 14, 26), (13, 26, 25), (14, 15, 27), (14, 27, 26), (15, 16, 28), (15, 28, 27), (16, 17, 29), (16, 29, 28), (17, 18, 30), (17, 30, 29), (18, 19, 31), (18, 31, 30), (19, 20, 32), (19, 32, 31), (20, 21, 33), (20, 33, 32), (21, 22, 34), (21, 34, 33), (22, 23, 35), (22, 35, 34), (23, 12, 24), (23, 24, 35), (24, 25, 37), (24, 37, 36), (25, 26, 38), (25, 38, 37), (26, 27, 39), (26, 39, 38), (27, 28, 40), (27, 40, 39), (28, 29, 41), (28, 41, 40), (29, 30, 42), (29, 42, 41), (30, 31, 43), (30, 43, 42), (31, 32, 44), (31, 44, 43), (32, 33, 45), (32, 45, 44), (33, 34, 46), (33, 46, 45), (34, 35, 47), (34, 47, 46), (35, 24, 36), (35, 36, 47), (48, 1, 0), (48, 2, 1), (48, 3, 2), (48, 4, 3), (48, 5, 4), (48, 6, 5), (48, 7, 6), (48, 8, 7), (48, 9, 8), (48, 10, 9), (48, 11, 10), (48, 0, 11), (49, 36, 37), (49, 37, 38), (49, 38, 39), (49, 39, 40), (49, 40, 41), (49, 41, 42), (49, 42, 43), (49, 43, 44), (49, 44, 45), (49, 45, 46), (49, 46, 47), (49, 47, 36)])
me_wholeelongatedsmallheadmesh.materials.append(mat_body_mutedrustbrown)
me_wholeelongatedsmallheadmesh.materials.append(mat_bellyinnerears_warmsand)
me_wholeelongatedsmallheadmesh.materials.append(mat_eyesnose_deepbrown)
me_wholeelongatedsmallheadmesh.update()
me_wholetaperedforwardmuzzlemesh = bpy.data.meshes.new('WholeTaperedForwardMuzzleMesh')
me_wholetaperedforwardmuzzlemesh.from_pydata([(0.045, -0.995, 1.573), (0.03294, -0.995, 1.59), (0.01206, -0.995, 1.6), (-0.01206, -0.995, 1.6), (-0.03294, -0.995, 1.59), (-0.045, -0.995, 1.573), (-0.045, -0.995, 1.552), (-0.03294, -0.995, 1.535), (-0.01206, -0.995, 1.525), (0.01206, -0.995, 1.525), (0.03294, -0.995, 1.535), (0.045, -0.995, 1.552), (0.066, -0.935, 1.582), (0.04832, -0.935, 1.606), (0.01768, -0.935, 1.62), (-0.01768, -0.935, 1.62), (-0.04832, -0.935, 1.606), (-0.066, -0.935, 1.582), (-0.066, -0.935, 1.553), (-0.04832, -0.935, 1.529), (-0.01768, -0.935, 1.515), (0.01768, -0.935, 1.515), (0.04832, -0.935, 1.529), (0.066, -0.935, 1.553), (0.075, -0.835, 1.596), (0.0549, -0.835, 1.627), (0.0201, -0.835, 1.645), (-0.0201, -0.835, 1.645), (-0.0549, -0.835, 1.627), (-0.075, -0.835, 1.596), (-0.075, -0.835, 1.559), (-0.0549, -0.835, 1.528), (-0.0201, -0.835, 1.51), (0.0201, -0.835, 1.51), (0.0549, -0.835, 1.528), (0.075, -0.835, 1.559), (-5.06e-18, -0.995, 1.562), (-9.83e-18, -0.835, 1.577)], [], [(13, 1, 0), (12, 13, 0), (14, 2, 1), (13, 14, 1), (15, 3, 2), (14, 15, 2), (16, 4, 3), (15, 16, 3), (17, 5, 4), (16, 17, 4), (18, 6, 5), (17, 18, 5), (19, 7, 6), (18, 19, 6), (20, 8, 7), (19, 20, 7), (21, 9, 8), (20, 21, 8), (22, 10, 9), (21, 22, 9), (23, 11, 10), (22, 23, 10), (12, 0, 11), (23, 12, 11), (25, 13, 12), (24, 25, 12), (26, 14, 13), (25, 26, 13), (27, 15, 14), (26, 27, 14), (28, 16, 15), (27, 28, 15), (29, 17, 16), (28, 29, 16), (30, 18, 17), (29, 30, 17), (31, 19, 18), (30, 31, 18), (32, 20, 19), (31, 32, 19), (33, 21, 20), (32, 33, 20), (34, 22, 21), (33, 34, 21), (35, 23, 22), (34, 35, 22), (24, 12, 23), (35, 24, 23), (0, 1, 36), (1, 2, 36), (2, 3, 36), (3, 4, 36), (4, 5, 36), (5, 6, 36), (6, 7, 36), (7, 8, 36), (8, 9, 36), (9, 10, 36), (10, 11, 36), (11, 0, 36), (25, 24, 37), (26, 25, 37), (27, 26, 37), (28, 27, 37), (29, 28, 37), (30, 29, 37), (31, 30, 37), (32, 31, 37), (33, 32, 37), (34, 33, 37), (35, 34, 37), (24, 35, 37)])
me_wholetaperedforwardmuzzlemesh.polygons.foreach_set('material_index', [0, 0, 0, 0, 0, 0, 0, 0, 0, 0, 0, 0, 0, 0, 0, 0, 0, 0, 0, 0, 0, 0, 0, 0, 0, 0, 0, 0, 0, 0, 0, 0, 0, 0, 0, 0, 0, 0, 0, 0, 0, 0, 0, 0, 0, 0, 0, 0, 2, 2, 2, 2, 2, 2, 2, 2, 2, 2, 2, 2, 0, 0, 0, 0, 0, 0, 0, 0, 0, 0, 0, 0])
me_wholetaperedforwardmuzzlemesh.materials.append(mat_body_mutedrustbrown)
me_wholetaperedforwardmuzzlemesh.materials.append(mat_bellyinnerears_warmsand)
me_wholetaperedforwardmuzzlemesh.materials.append(mat_eyesnose_deepbrown)
me_wholetaperedforwardmuzzlemesh.update()
me_leftwholepointeduprightearmesh = bpy.data.meshes.new('LeftWholePointedUprightEarMesh')
me_leftwholepointeduprightearmesh.from_pydata([(-0.039, -0.6459, 1.685), (-0.0465, -0.6301, 1.685), (-0.0595, -0.621, 1.685), (-0.0745, -0.621, 1.685), (-0.0875, -0.6301, 1.685), (-0.095, -0.6459, 1.685), (-0.095, -0.6641, 1.685), (-0.0875, -0.6799, 1.685), (-0.0745, -0.689, 1.685), (-0.0595, -0.689, 1.685), (-0.0465, -0.6799, 1.685), (-0.039, -0.6641, 1.685), (-0.05, -0.6359, 1.78), (-0.06206, -0.6201, 1.78), (-0.08294, -0.611, 1.78), (-0.1071, -0.611, 1.78), (-0.1279, -0.6201, 1.78), (-0.14, -0.6359, 1.78), (-0.14, -0.6541, 1.78), (-0.1279, -0.6699, 1.78), (-0.1071, -0.679, 1.78), (-0.08294, -0.679, 1.78), (-0.06206, -0.6699, 1.78), (-0.05, -0.6541, 1.78), (-0.097, -0.6233, 1.91), (-0.1058, -0.6117, 1.91), (-0.1212, -0.605, 1.91), (-0.1388, -0.605, 1.91), (-0.1542, -0.6117, 1.91), (-0.163, -0.6233, 1.91), (-0.163, -0.6367, 1.91), (-0.1542, -0.6483, 1.91), (-0.1388, -0.655, 1.91), (-0.1212, -0.655, 1.91), (-0.1058, -0.6483, 1.91), (-0.097, -0.6367, 1.91), (-0.142, -0.6229, 1.985), (-0.1441, -0.6191, 1.985), (-0.1479, -0.617, 1.985), (-0.1521, -0.617, 1.985), (-0.1559, -0.6191, 1.985), (-0.158, -0.6229, 1.985), (-0.158, -0.6271, 1.985), (-0.1559, -0.6309, 1.985), (-0.1521, -0.633, 1.985), (-0.1479, -0.633, 1.985), (-0.1441, -0.6309, 1.985), (-0.142, -0.6271, 1.985), (-0.067, -0.655, 1.685), (-0.15, -0.625, 1.985)], [], [(0, 1, 13), (0, 13, 12), (1, 2, 14), (1, 14, 13), (2, 3, 15), (2, 15, 14), (3, 4, 16), (3, 16, 15), (4, 5, 17), (4, 17, 16), (5, 6, 18), (5, 18, 17), (6, 7, 19), (6, 19, 18), (7, 8, 20), (7, 20, 19), (8, 9, 21), (8, 21, 20), (9, 10, 22), (9, 22, 21), (10, 11, 23), (10, 23, 22), (11, 0, 12), (11, 12, 23), (12, 13, 25), (12, 25, 24), (13, 14, 26), (13, 26, 25), (14, 15, 27), (14, 27, 26), (15, 16, 28), (15, 28, 27), (16, 17, 29), (16, 29, 28), (17, 18, 30), (17, 30, 29), (18, 19, 31), (18, 31, 30), (19, 20, 32), (19, 32, 31), (20, 21, 33), (20, 33, 32), (21, 22, 34), (21, 34, 33), (22, 23, 35), (22, 35, 34), (23, 12, 24), (23, 24, 35), (24, 25, 37), (24, 37, 36), (25, 26, 38), (25, 38, 37), (26, 27, 39), (26, 39, 38), (27, 28, 40), (27, 40, 39), (28, 29, 41), (28, 41, 40), (29, 30, 42), (29, 42, 41), (30, 31, 43), (30, 43, 42), (31, 32, 44), (31, 44, 43), (32, 33, 45), (32, 45, 44), (33, 34, 46), (33, 46, 45), (34, 35, 47), (34, 47, 46), (35, 24, 36), (35, 36, 47), (48, 1, 0), (48, 2, 1), (48, 3, 2), (48, 4, 3), (48, 5, 4), (48, 6, 5), (48, 7, 6), (48, 8, 7), (48, 9, 8), (48, 10, 9), (48, 11, 10), (48, 0, 11), (49, 36, 37), (49, 37, 38), (49, 38, 39), (49, 39, 40), (49, 40, 41), (49, 41, 42), (49, 42, 43), (49, 43, 44), (49, 44, 45), (49, 45, 46), (49, 46, 47), (49, 47, 36)])
me_leftwholepointeduprightearmesh.polygons.foreach_set('material_index', [0, 0, 0, 0, 0, 0, 0, 0, 0, 0, 0, 0, 0, 0, 1, 1, 1, 1, 1, 1, 0, 0, 0, 0, 0, 0, 0, 0, 0, 0, 0, 0, 0, 0, 0, 0, 0, 0, 1, 1, 1, 1, 1, 1, 0, 0, 0, 0, 0, 0, 0, 0, 0, 0, 0, 0, 0, 0, 0, 0, 0, 0, 1, 1, 1, 1, 1, 1, 0, 0, 0, 0, 0, 0, 0, 0, 0, 0, 0, 0, 0, 0, 0, 0, 0, 0, 0, 0, 0, 0, 0, 0, 0, 0, 0, 0])
me_leftwholepointeduprightearmesh.materials.append(mat_body_mutedrustbrown)
me_leftwholepointeduprightearmesh.materials.append(mat_bellyinnerears_warmsand)
me_leftwholepointeduprightearmesh.materials.append(mat_eyesnose_deepbrown)
me_leftwholepointeduprightearmesh.update()
me_rightwholepointeduprightearmesh = bpy.data.meshes.new('RightWholePointedUprightEarMesh')
me_rightwholepointeduprightearmesh.from_pydata([(0.095, -0.6459, 1.685), (0.0875, -0.6301, 1.685), (0.0745, -0.621, 1.685), (0.0595, -0.621, 1.685), (0.0465, -0.6301, 1.685), (0.039, -0.6459, 1.685), (0.039, -0.6641, 1.685), (0.0465, -0.6799, 1.685), (0.0595, -0.689, 1.685), (0.0745, -0.689, 1.685), (0.0875, -0.6799, 1.685), (0.095, -0.6641, 1.685), (0.14, -0.6359, 1.78), (0.1279, -0.6201, 1.78), (0.1071, -0.611, 1.78), (0.08294, -0.611, 1.78), (0.06206, -0.6201, 1.78), (0.05, -0.6359, 1.78), (0.05, -0.6541, 1.78), (0.06206, -0.6699, 1.78), (0.08294, -0.679, 1.78), (0.1071, -0.679, 1.78), (0.1279, -0.6699, 1.78), (0.14, -0.6541, 1.78), (0.163, -0.6233, 1.91), (0.1542, -0.6117, 1.91), (0.1388, -0.605, 1.91), (0.1212, -0.605, 1.91), (0.1058, -0.6117, 1.91), (0.097, -0.6233, 1.91), (0.097, -0.6367, 1.91), (0.1058, -0.6483, 1.91), (0.1212, -0.655, 1.91), (0.1388, -0.655, 1.91), (0.1542, -0.6483, 1.91), (0.163, -0.6367, 1.91), (0.158, -0.6229, 1.985), (0.1559, -0.6191, 1.985), (0.1521, -0.617, 1.985), (0.1479, -0.617, 1.985), (0.1441, -0.6191, 1.985), (0.142, -0.6229, 1.985), (0.142, -0.6271, 1.985), (0.1441, -0.6309, 1.985), (0.1479, -0.633, 1.985), (0.1521, -0.633, 1.985), (0.1559, -0.6309, 1.985), (0.158, -0.6271, 1.985), (0.067, -0.655, 1.685), (0.15, -0.625, 1.985)], [], [(0, 1, 13), (0, 13, 12), (1, 2, 14), (1, 14, 13), (2, 3, 15), (2, 15, 14), (3, 4, 16), (3, 16, 15), (4, 5, 17), (4, 17, 16), (5, 6, 18), (5, 18, 17), (6, 7, 19), (6, 19, 18), (7, 8, 20), (7, 20, 19), (8, 9, 21), (8, 21, 20), (9, 10, 22), (9, 22, 21), (10, 11, 23), (10, 23, 22), (11, 0, 12), (11, 12, 23), (12, 13, 25), (12, 25, 24), (13, 14, 26), (13, 26, 25), (14, 15, 27), (14, 27, 26), (15, 16, 28), (15, 28, 27), (16, 17, 29), (16, 29, 28), (17, 18, 30), (17, 30, 29), (18, 19, 31), (18, 31, 30), (19, 20, 32), (19, 32, 31), (20, 21, 33), (20, 33, 32), (21, 22, 34), (21, 34, 33), (22, 23, 35), (22, 35, 34), (23, 12, 24), (23, 24, 35), (24, 25, 37), (24, 37, 36), (25, 26, 38), (25, 38, 37), (26, 27, 39), (26, 39, 38), (27, 28, 40), (27, 40, 39), (28, 29, 41), (28, 41, 40), (29, 30, 42), (29, 42, 41), (30, 31, 43), (30, 43, 42), (31, 32, 44), (31, 44, 43), (32, 33, 45), (32, 45, 44), (33, 34, 46), (33, 46, 45), (34, 35, 47), (34, 47, 46), (35, 24, 36), (35, 36, 47), (48, 1, 0), (48, 2, 1), (48, 3, 2), (48, 4, 3), (48, 5, 4), (48, 6, 5), (48, 7, 6), (48, 8, 7), (48, 9, 8), (48, 10, 9), (48, 11, 10), (48, 0, 11), (49, 36, 37), (49, 37, 38), (49, 38, 39), (49, 39, 40), (49, 40, 41), (49, 41, 42), (49, 42, 43), (49, 43, 44), (49, 44, 45), (49, 45, 46), (49, 46, 47), (49, 47, 36)])
me_rightwholepointeduprightearmesh.polygons.foreach_set('material_index', [0, 0, 0, 0, 0, 0, 0, 0, 0, 0, 0, 0, 0, 0, 1, 1, 1, 1, 1, 1, 0, 0, 0, 0, 0, 0, 0, 0, 0, 0, 0, 0, 0, 0, 0, 0, 0, 0, 1, 1, 1, 1, 1, 1, 0, 0, 0, 0, 0, 0, 0, 0, 0, 0, 0, 0, 0, 0, 0, 0, 0, 0, 1, 1, 1, 1, 1, 1, 0, 0, 0, 0, 0, 0, 0, 0, 0, 0, 0, 0, 0, 0, 0, 0, 0, 0, 0, 0, 0, 0, 0, 0, 0, 0, 0, 0])
me_rightwholepointeduprightearmesh.materials.append(mat_body_mutedrustbrown)
me_rightwholepointeduprightearmesh.materials.append(mat_bellyinnerears_warmsand)
me_rightwholepointeduprightearmesh.materials.append(mat_eyesnose_deepbrown)
me_rightwholepointeduprightearmesh.update()
me_leftseatedsmalleyemesh = bpy.data.meshes.new('LeftSeatedSmallEyeMesh')
me_leftseatedsmalleyemesh.from_pydata([(-0.09, -0.773, 1.635), (-0.09107, -0.7675, 1.635), (-0.094, -0.7635, 1.635), (-0.098, -0.762, 1.635), (-0.102, -0.7635, 1.635), (-0.1049, -0.7675, 1.635), (-0.106, -0.773, 1.635), (-0.1049, -0.7785, 1.635), (-0.102, -0.7825, 1.635), (-0.098, -0.784, 1.635), (-0.094, -0.7825, 1.635), (-0.09107, -0.7785, 1.635), (-0.08414, -0.773, 1.628), (-0.086, -0.7635, 1.628), (-0.09107, -0.7565, 1.628), (-0.098, -0.7539, 1.628), (-0.1049, -0.7565, 1.628), (-0.11, -0.7635, 1.628), (-0.1119, -0.773, 1.628), (-0.11, -0.7825, 1.628), (-0.1049, -0.7895, 1.628), (-0.098, -0.7921, 1.628), (-0.09107, -0.7895, 1.628), (-0.086, -0.7825, 1.628), (-0.082, -0.773, 1.62), (-0.08414, -0.762, 1.62), (-0.09, -0.7539, 1.62), (-0.098, -0.751, 1.62), (-0.106, -0.7539, 1.62), (-0.1119, -0.762, 1.62), (-0.114, -0.773, 1.62), (-0.1119, -0.784, 1.62), (-0.106, -0.7921, 1.62), (-0.098, -0.795, 1.62), (-0.09, -0.7921, 1.62), (-0.08414, -0.784, 1.62), (-0.08414, -0.773, 1.612), (-0.086, -0.7635, 1.612), (-0.09107, -0.7565, 1.612), (-0.098, -0.7539, 1.612), (-0.1049, -0.7565, 1.612), (-0.11, -0.7635, 1.612), (-0.1119, -0.773, 1.612), (-0.11, -0.7825, 1.612), (-0.1049, -0.7895, 1.612), (-0.098, -0.7921, 1.612), (-0.09107, -0.7895, 1.612), (-0.086, -0.7825, 1.612), (-0.09, -0.773, 1.605), (-0.09107, -0.7675, 1.605), (-0.094, -0.7635, 1.605), (-0.098, -0.762, 1.605), (-0.102, -0.7635, 1.605), (-0.1049, -0.7675, 1.605), (-0.106, -0.773, 1.605), (-0.1049, -0.7785, 1.605), (-0.102, -0.7825, 1.605), (-0.098, -0.784, 1.605), (-0.094, -0.7825, 1.605), (-0.09107, -0.7785, 1.605), (-0.098, -0.773, 1.635), (-0.098, -0.773, 1.605)], [], [(13, 1, 0), (12, 13, 0), (14, 2, 1), (13, 14, 1), (15, 3, 2), (14, 15, 2), (16, 4, 3), (15, 16, 3), (17, 5, 4), (16, 17, 4), (18, 6, 5), (17, 18, 5), (19, 7, 6), (18, 19, 6), (20, 8, 7), (19, 20, 7), (21, 9, 8), (20, 21, 8), (22, 10, 9), (21, 22, 9), (23, 11, 10), (22, 23, 10), (12, 0, 11), (23, 12, 11), (25, 13, 12), (24, 25, 12), (26, 14, 13), (25, 26, 13), (27, 15, 14), (26, 27, 14), (28, 16, 15), (27, 28, 15), (29, 17, 16), (28, 29, 16), (30, 18, 17), (29, 30, 17), (31, 19, 18), (30, 31, 18), (32, 20, 19), (31, 32, 19), (33, 21, 20), (32, 33, 20), (34, 22, 21), (33, 34, 21), (35, 23, 22), (34, 35, 22), (24, 12, 23), (35, 24, 23), (37, 25, 24), (36, 37, 24), (38, 26, 25), (37, 38, 25), (39, 27, 26), (38, 39, 26), (40, 28, 27), (39, 40, 27), (41, 29, 28), (40, 41, 28), (42, 30, 29), (41, 42, 29), (43, 31, 30), (42, 43, 30), (44, 32, 31), (43, 44, 31), (45, 33, 32), (44, 45, 32), (46, 34, 33), (45, 46, 33), (47, 35, 34), (46, 47, 34), (36, 24, 35), (47, 36, 35), (49, 37, 36), (48, 49, 36), (50, 38, 37), (49, 50, 37), (51, 39, 38), (50, 51, 38), (52, 40, 39), (51, 52, 39), (53, 41, 40), (52, 53, 40), (54, 42, 41), (53, 54, 41), (55, 43, 42), (54, 55, 42), (56, 44, 43), (55, 56, 43), (57, 45, 44), (56, 57, 44), (58, 46, 45), (57, 58, 45), (59, 47, 46), (58, 59, 46), (48, 36, 47), (59, 48, 47), (0, 1, 60), (1, 2, 60), (2, 3, 60), (3, 4, 60), (4, 5, 60), (5, 6, 60), (6, 7, 60), (7, 8, 60), (8, 9, 60), (9, 10, 60), (10, 11, 60), (11, 0, 60), (49, 48, 61), (50, 49, 61), (51, 50, 61), (52, 51, 61), (53, 52, 61), (54, 53, 61), (55, 54, 61), (56, 55, 61), (57, 56, 61), (58, 57, 61), (59, 58, 61), (48, 59, 61)])
me_leftseatedsmalleyemesh.polygons.foreach_set('material_index', [2, 2, 2, 2, 2, 2, 2, 2, 2, 2, 2, 2, 2, 2, 2, 2, 2, 2, 2, 2, 2, 2, 2, 2, 2, 2, 2, 2, 2, 2, 2, 2, 2, 2, 2, 2, 2, 2, 2, 2, 2, 2, 2, 2, 2, 2, 2, 2, 2, 2, 2, 2, 2, 2, 2, 2, 2, 2, 2, 2, 2, 2, 2, 2, 2, 2, 2, 2, 2, 2, 2, 2, 2, 2, 2, 2, 2, 2, 2, 2, 2, 2, 2, 2, 2, 2, 2, 2, 2, 2, 2, 2, 2, 2, 2, 2, 2, 2, 2, 2, 2, 2, 2, 2, 2, 2, 2, 2, 2, 2, 2, 2, 2, 2, 2, 2, 2, 2, 2, 2])
me_leftseatedsmalleyemesh.materials.append(mat_body_mutedrustbrown)
me_leftseatedsmalleyemesh.materials.append(mat_bellyinnerears_warmsand)
me_leftseatedsmalleyemesh.materials.append(mat_eyesnose_deepbrown)
me_leftseatedsmalleyemesh.update()
me_rightseatedsmalleyemesh = bpy.data.meshes.new('RightSeatedSmallEyeMesh')
me_rightseatedsmalleyemesh.from_pydata([(0.106, -0.773, 1.635), (0.1049, -0.7675, 1.635), (0.102, -0.7635, 1.635), (0.098, -0.762, 1.635), (0.094, -0.7635, 1.635), (0.09107, -0.7675, 1.635), (0.09, -0.773, 1.635), (0.09107, -0.7785, 1.635), (0.094, -0.7825, 1.635), (0.098, -0.784, 1.635), (0.102, -0.7825, 1.635), (0.1049, -0.7785, 1.635), (0.1119, -0.773, 1.628), (0.11, -0.7635, 1.628), (0.1049, -0.7565, 1.628), (0.098, -0.7539, 1.628), (0.09107, -0.7565, 1.628), (0.086, -0.7635, 1.628), (0.08414, -0.773, 1.628), (0.086, -0.7825, 1.628), (0.09107, -0.7895, 1.628), (0.098, -0.7921, 1.628), (0.1049, -0.7895, 1.628), (0.11, -0.7825, 1.628), (0.114, -0.773, 1.62), (0.1119, -0.762, 1.62), (0.106, -0.7539, 1.62), (0.098, -0.751, 1.62), (0.09, -0.7539, 1.62), (0.08414, -0.762, 1.62), (0.082, -0.773, 1.62), (0.08414, -0.784, 1.62), (0.09, -0.7921, 1.62), (0.098, -0.795, 1.62), (0.106, -0.7921, 1.62), (0.1119, -0.784, 1.62), (0.1119, -0.773, 1.612), (0.11, -0.7635, 1.612), (0.1049, -0.7565, 1.612), (0.098, -0.7539, 1.612), (0.09107, -0.7565, 1.612), (0.086, -0.7635, 1.612), (0.08414, -0.773, 1.612), (0.086, -0.7825, 1.612), (0.09107, -0.7895, 1.612), (0.098, -0.7921, 1.612), (0.1049, -0.7895, 1.612), (0.11, -0.7825, 1.612), (0.106, -0.773, 1.605), (0.1049, -0.7675, 1.605), (0.102, -0.7635, 1.605), (0.098, -0.762, 1.605), (0.094, -0.7635, 1.605), (0.09107, -0.7675, 1.605), (0.09, -0.773, 1.605), (0.09107, -0.7785, 1.605), (0.094, -0.7825, 1.605), (0.098, -0.784, 1.605), (0.102, -0.7825, 1.605), (0.1049, -0.7785, 1.605), (0.098, -0.773, 1.635), (0.098, -0.773, 1.605)], [], [(13, 1, 0), (12, 13, 0), (14, 2, 1), (13, 14, 1), (15, 3, 2), (14, 15, 2), (16, 4, 3), (15, 16, 3), (17, 5, 4), (16, 17, 4), (18, 6, 5), (17, 18, 5), (19, 7, 6), (18, 19, 6), (20, 8, 7), (19, 20, 7), (21, 9, 8), (20, 21, 8), (22, 10, 9), (21, 22, 9), (23, 11, 10), (22, 23, 10), (12, 0, 11), (23, 12, 11), (25, 13, 12), (24, 25, 12), (26, 14, 13), (25, 26, 13), (27, 15, 14), (26, 27, 14), (28, 16, 15), (27, 28, 15), (29, 17, 16), (28, 29, 16), (30, 18, 17), (29, 30, 17), (31, 19, 18), (30, 31, 18), (32, 20, 19), (31, 32, 19), (33, 21, 20), (32, 33, 20), (34, 22, 21), (33, 34, 21), (35, 23, 22), (34, 35, 22), (24, 12, 23), (35, 24, 23), (37, 25, 24), (36, 37, 24), (38, 26, 25), (37, 38, 25), (39, 27, 26), (38, 39, 26), (40, 28, 27), (39, 40, 27), (41, 29, 28), (40, 41, 28), (42, 30, 29), (41, 42, 29), (43, 31, 30), (42, 43, 30), (44, 32, 31), (43, 44, 31), (45, 33, 32), (44, 45, 32), (46, 34, 33), (45, 46, 33), (47, 35, 34), (46, 47, 34), (36, 24, 35), (47, 36, 35), (49, 37, 36), (48, 49, 36), (50, 38, 37), (49, 50, 37), (51, 39, 38), (50, 51, 38), (52, 40, 39), (51, 52, 39), (53, 41, 40), (52, 53, 40), (54, 42, 41), (53, 54, 41), (55, 43, 42), (54, 55, 42), (56, 44, 43), (55, 56, 43), (57, 45, 44), (56, 57, 44), (58, 46, 45), (57, 58, 45), (59, 47, 46), (58, 59, 46), (48, 36, 47), (59, 48, 47), (0, 1, 60), (1, 2, 60), (2, 3, 60), (3, 4, 60), (4, 5, 60), (5, 6, 60), (6, 7, 60), (7, 8, 60), (8, 9, 60), (9, 10, 60), (10, 11, 60), (11, 0, 60), (49, 48, 61), (50, 49, 61), (51, 50, 61), (52, 51, 61), (53, 52, 61), (54, 53, 61), (55, 54, 61), (56, 55, 61), (57, 56, 61), (58, 57, 61), (59, 58, 61), (48, 59, 61)])
me_rightseatedsmalleyemesh.polygons.foreach_set('material_index', [2, 2, 2, 2, 2, 2, 2, 2, 2, 2, 2, 2, 2, 2, 2, 2, 2, 2, 2, 2, 2, 2, 2, 2, 2, 2, 2, 2, 2, 2, 2, 2, 2, 2, 2, 2, 2, 2, 2, 2, 2, 2, 2, 2, 2, 2, 2, 2, 2, 2, 2, 2, 2, 2, 2, 2, 2, 2, 2, 2, 2, 2, 2, 2, 2, 2, 2, 2, 2, 2, 2, 2, 2, 2, 2, 2, 2, 2, 2, 2, 2, 2, 2, 2, 2, 2, 2, 2, 2, 2, 2, 2, 2, 2, 2, 2, 2, 2, 2, 2, 2, 2, 2, 2, 2, 2, 2, 2, 2, 2, 2, 2, 2, 2, 2, 2, 2, 2, 2, 2])
me_rightseatedsmalleyemesh.materials.append(mat_body_mutedrustbrown)
me_rightseatedsmalleyemesh.materials.append(mat_bellyinnerears_warmsand)
me_rightseatedsmalleyemesh.materials.append(mat_eyesnose_deepbrown)
me_rightseatedsmalleyemesh.update()

# ---- objects
ob_wholeascendingtorsoandlongneck = bpy.data.objects.new('WholeAscendingTorsoAndLongNeck', me_wholeascendingtorsoandlongneckmesh)
ob_wholelongtaperedgroundrestingtail = bpy.data.objects.new('WholeLongTaperedGroundRestingTail', me_wholelongtaperedgroundrestingtailmesh)
ob_leftwholelongfoothockandstronghindleg = bpy.data.objects.new('LeftWholeLongFootHockAndStrongHindLeg', me_leftwholelongfoothockandstronghindlegmesh)
ob_leftwholeraisedshortforearm = bpy.data.objects.new('LeftWholeRaisedShortForearm', me_leftwholeraisedshortforearmmesh)
ob_rightwholelongfoothockandstronghindleg = bpy.data.objects.new('RightWholeLongFootHockAndStrongHindLeg', me_rightwholelongfoothockandstronghindlegmesh)
ob_rightwholeraisedshortforearm = bpy.data.objects.new('RightWholeRaisedShortForearm', me_rightwholeraisedshortforearmmesh)
ob_wholeelongatedsmallhead = bpy.data.objects.new('WholeElongatedSmallHead', me_wholeelongatedsmallheadmesh)
ob_wholetaperedforwardmuzzle = bpy.data.objects.new('WholeTaperedForwardMuzzle', me_wholetaperedforwardmuzzlemesh)
ob_leftwholepointeduprightear = bpy.data.objects.new('LeftWholePointedUprightEar', me_leftwholepointeduprightearmesh)
ob_rightwholepointeduprightear = bpy.data.objects.new('RightWholePointedUprightEar', me_rightwholepointeduprightearmesh)
ob_leftseatedsmalleye = bpy.data.objects.new('LeftSeatedSmallEye', me_leftseatedsmalleyemesh)
ob_rightseatedsmalleye = bpy.data.objects.new('RightSeatedSmallEye', me_rightseatedsmalleyemesh)

# ---- transforms, parenting, visibility, modifiers, constraints
ob_wholeascendingtorsoandlongneck.location = (0.0, 0.0, 0.0)
ob_wholelongtaperedgroundrestingtail.location = (0.0, 0.0, 0.0)
ob_leftwholelongfoothockandstronghindleg.location = (0.0, 0.0, 0.0)
ob_leftwholeraisedshortforearm.location = (0.0, 0.0, 0.0)
ob_rightwholelongfoothockandstronghindleg.location = (0.0, 0.0, 0.0)
ob_rightwholeraisedshortforearm.location = (0.0, 0.0, 0.0)
ob_wholeelongatedsmallhead.location = (0.0, 0.0, 0.0)
ob_wholetaperedforwardmuzzle.location = (0.0, 0.0, 0.0)
ob_leftwholepointeduprightear.location = (0.0, 0.0, 0.0)
ob_rightwholepointeduprightear.location = (0.0, 0.0, 0.0)
ob_leftseatedsmalleye.location = (0.0, 0.0, 0.0)
ob_rightseatedsmalleye.location = (0.0, 0.0, 0.0)

# ---- collection membership
scene.collection.objects.link(ob_wholeascendingtorsoandlongneck)
scene.collection.objects.link(ob_wholelongtaperedgroundrestingtail)
scene.collection.objects.link(ob_leftwholelongfoothockandstronghindleg)
scene.collection.objects.link(ob_leftwholeraisedshortforearm)
scene.collection.objects.link(ob_rightwholelongfoothockandstronghindleg)
scene.collection.objects.link(ob_rightwholeraisedshortforearm)
scene.collection.objects.link(ob_wholeelongatedsmallhead)
scene.collection.objects.link(ob_wholetaperedforwardmuzzle)
scene.collection.objects.link(ob_leftwholepointeduprightear)
scene.collection.objects.link(ob_rightwholepointeduprightear)
scene.collection.objects.link(ob_leftseatedsmalleye)
scene.collection.objects.link(ob_rightseatedsmalleye)

# ---- scene / render settings (as saved in the file)
scene.frame_start = 1; scene.frame_end = 250; scene.frame_set(1)
scene.render.engine = 'CYCLES'
scene.render.resolution_x = 640
scene.render.resolution_y = 640
scene.render.use_compositing = False
scene.cycles.use_denoising = False
scene.cycles.samples = 128
scene.cycles.use_adaptive_sampling = False
bpy.context.view_layer.update()

# ---- added for rendering (the .blend has no active camera and no usable light): camera, sun
cam_auto = bpy.data.cameras.new('AutoCamera')
cam_auto.lens = 50.0
cam_auto.sensor_width = 36.0
cam_auto.clip_end = 1000.0
ob_auto_camera = bpy.data.objects.new('AutoCamera', cam_auto)
scene.collection.objects.link(ob_auto_camera)
ob_auto_camera.location = (2.68226, -3.21871, 3.13831)
ob_auto_camera.rotation_euler = (1.09748, -7.21219e-08, 0.694738)
scene.camera = ob_auto_camera
light_auto_sun = bpy.data.lights.new('AutoSun', 'SUN')
light_auto_sun.energy = 3.0
light_auto_sun.angle = 0.0523599
ob_auto_sun = bpy.data.objects.new('AutoSun', light_auto_sun)
scene.collection.objects.link(ob_auto_sun)
ob_auto_sun.rotation_euler = (0.872665, 0.174533, 0.523599)
bpy.context.view_layer.update()

